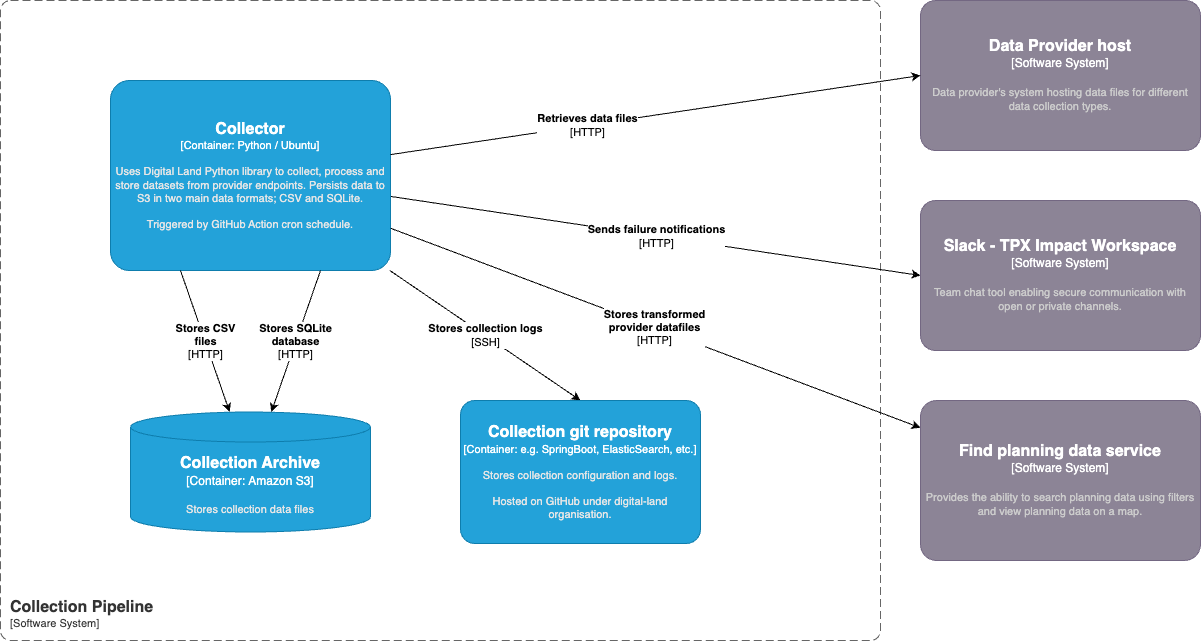

The diagram above was exported from draw.io. Its source (the exported page's mxGraphModel, read from the mxfile embedded in the PNG):
<mxGraphModel dx="2760" dy="1820" grid="1" gridSize="10" guides="1" tooltips="1" connect="1" arrows="1" fold="1" page="1" pageScale="1" pageWidth="2336" pageHeight="1654" math="0" shadow="0">
  <root>
    <mxCell id="0" />
    <mxCell id="1" parent="0" />
    <object placeholders="1" c4Name="Collection Pipeline" c4Type="SystemScopeBoundary" c4Application="Software System" label="&lt;font style=&quot;font-size: 16px&quot;&gt;&lt;b&gt;&lt;div style=&quot;text-align: left&quot;&gt;%c4Name%&lt;/div&gt;&lt;/b&gt;&lt;/font&gt;&lt;div style=&quot;text-align: left&quot;&gt;[%c4Application%]&lt;/div&gt;" id="2">
      <mxCell style="rounded=1;fontSize=11;whiteSpace=wrap;html=1;dashed=1;arcSize=20;fillColor=none;strokeColor=#666666;fontColor=#333333;labelBackgroundColor=none;align=left;verticalAlign=bottom;labelBorderColor=none;spacingTop=0;spacing=10;dashPattern=8 4;metaEdit=1;rotatable=0;perimeter=rectanglePerimeter;noLabel=0;labelPadding=0;allowArrows=0;connectable=0;expand=0;recursiveResize=0;editable=1;pointerEvents=0;absoluteArcSize=1;points=[[0.25,0,0],[0.5,0,0],[0.75,0,0],[1,0.25,0],[1,0.5,0],[1,0.75,0],[0.75,1,0],[0.5,1,0],[0.25,1,0],[0,0.75,0],[0,0.5,0],[0,0.25,0]];" vertex="1" parent="1">
        <mxGeometry x="40" y="120" width="880" height="640" as="geometry" />
      </mxCell>
    </object>
    <object placeholders="1" c4Type="Collection Archive" c4Container="Container" c4Technology="Amazon S3" c4Description="Stores collection data files" label="&lt;font style=&quot;font-size: 16px&quot;&gt;&lt;b&gt;%c4Type%&lt;/b&gt;&lt;/font&gt;&lt;div&gt;[%c4Container%:&amp;nbsp;%c4Technology%]&lt;/div&gt;&lt;br&gt;&lt;div&gt;&lt;font style=&quot;font-size: 11px&quot;&gt;&lt;font color=&quot;#E6E6E6&quot;&gt;%c4Description%&lt;/font&gt;&lt;/div&gt;" id="3">
      <mxCell style="shape=cylinder3;size=15;whiteSpace=wrap;html=1;boundedLbl=1;rounded=0;labelBackgroundColor=none;fillColor=#23A2D9;fontSize=12;fontColor=#ffffff;align=center;strokeColor=#0E7DAD;metaEdit=1;points=[[0.5,0,0],[1,0.25,0],[1,0.5,0],[1,0.75,0],[0.5,1,0],[0,0.75,0],[0,0.5,0],[0,0.25,0]];resizable=0;" vertex="1" parent="1">
        <mxGeometry x="170" y="531.5" width="240" height="120" as="geometry" />
      </mxCell>
    </object>
    <mxCell id="4" value="&lt;b style=&quot;border-color: var(--border-color); color: rgb(0, 0, 0); font-family: Helvetica; font-size: 11px; font-style: normal; font-variant-ligatures: normal; font-variant-caps: normal; letter-spacing: normal; orphans: 2; text-align: center; text-indent: 0px; text-transform: none; widows: 2; word-spacing: 0px; -webkit-text-stroke-width: 0px; text-decoration-thickness: initial; text-decoration-style: initial; text-decoration-color: initial;&quot;&gt;Sends failure notifications&lt;/b&gt;&lt;br style=&quot;border-color: var(--border-color); color: rgb(0, 0, 0); font-family: Helvetica; font-size: 11px; font-style: normal; font-variant-ligatures: normal; font-variant-caps: normal; font-weight: 400; letter-spacing: normal; orphans: 2; text-align: center; text-indent: 0px; text-transform: none; widows: 2; word-spacing: 0px; -webkit-text-stroke-width: 0px; text-decoration-thickness: initial; text-decoration-style: initial; text-decoration-color: initial;&quot;&gt;&lt;span style=&quot;color: rgb(0, 0, 0); font-family: Helvetica; font-size: 11px; font-style: normal; font-variant-ligatures: normal; font-variant-caps: normal; font-weight: 400; letter-spacing: normal; orphans: 2; text-align: center; text-indent: 0px; text-transform: none; widows: 2; word-spacing: 0px; -webkit-text-stroke-width: 0px; background-color: rgb(255, 255, 255); text-decoration-thickness: initial; text-decoration-style: initial; text-decoration-color: initial; float: none; display: inline !important;&quot;&gt;[HTTP]&lt;/span&gt;" style="rounded=0;orthogonalLoop=1;jettySize=auto;html=1;entryX=0;entryY=0.5;entryDx=0;entryDy=0;entryPerimeter=0;" edge="1" source="5" target="6" parent="1">
      <mxGeometry relative="1" as="geometry" />
    </mxCell>
    <object placeholders="1" c4Name="Collector" c4Type="Container" c4Technology="Python / Ubuntu" c4Description="Uses Digital Land Python library to collect, process and store datasets from provider endpoints.  Persists data to S3 in two main data formats; CSV and SQLite.&#10;&#10;Triggered by GitHub Action cron schedule." label="&lt;font style=&quot;font-size: 16px&quot;&gt;&lt;b&gt;%c4Name%&lt;/b&gt;&lt;/font&gt;&lt;div&gt;[%c4Type%: %c4Technology%]&lt;/div&gt;&lt;br&gt;&lt;div&gt;&lt;font style=&quot;font-size: 11px&quot;&gt;&lt;font color=&quot;#E6E6E6&quot;&gt;%c4Description%&lt;/font&gt;&lt;/div&gt;" id="5">
      <mxCell style="rounded=1;whiteSpace=wrap;html=1;fontSize=11;labelBackgroundColor=none;fillColor=#23A2D9;fontColor=#ffffff;align=center;arcSize=10;strokeColor=#0E7DAD;metaEdit=1;resizable=1;points=[[0.25,0,0],[0.5,0,0],[0.75,0,0],[1,0.25,0],[1,0.5,0],[1,0.75,0],[0.75,1,0],[0.5,1,0],[0.25,1,0],[0,0.75,0],[0,0.5,0],[0,0.25,0]];" vertex="1" parent="1">
        <mxGeometry x="150" y="200" width="280" height="190" as="geometry" />
      </mxCell>
    </object>
    <object placeholders="1" c4Name="Slack - TPX Impact Workspace" c4Type="Software System" c4Description="Team chat tool enabling secure communication with open or private channels." label="&lt;font style=&quot;font-size: 16px&quot;&gt;&lt;b&gt;%c4Name%&lt;/b&gt;&lt;/font&gt;&lt;div&gt;[%c4Type%]&lt;/div&gt;&lt;br&gt;&lt;div&gt;&lt;font style=&quot;font-size: 11px&quot;&gt;&lt;font color=&quot;#cccccc&quot;&gt;%c4Description%&lt;/font&gt;&lt;/div&gt;" id="6">
      <mxCell style="rounded=1;whiteSpace=wrap;html=1;labelBackgroundColor=none;fillColor=#8C8496;fontColor=#ffffff;align=center;arcSize=10;strokeColor=#736782;metaEdit=1;resizable=1;points=[[0.25,0,0],[0.5,0,0],[0.75,0,0],[1,0.25,0],[1,0.5,0],[1,0.75,0],[0.75,1,0],[0.5,1,0],[0.25,1,0],[0,0.75,0],[0,0.5,0],[0,0.25,0]];" vertex="1" parent="1">
        <mxGeometry x="960" y="320" width="280" height="150" as="geometry" />
      </mxCell>
    </object>
    <object placeholders="1" c4Name="Data Provider host" c4Type="Software System" c4Description="Data provider's system hosting data files for different data collection types." label="&lt;font style=&quot;font-size: 16px&quot;&gt;&lt;b&gt;%c4Name%&lt;/b&gt;&lt;/font&gt;&lt;div&gt;[%c4Type%]&lt;/div&gt;&lt;br&gt;&lt;div&gt;&lt;font style=&quot;font-size: 11px&quot;&gt;&lt;font color=&quot;#cccccc&quot;&gt;%c4Description%&lt;/font&gt;&lt;/div&gt;" id="7">
      <mxCell style="rounded=1;whiteSpace=wrap;html=1;labelBackgroundColor=none;fillColor=#8C8496;fontColor=#ffffff;align=center;arcSize=10;strokeColor=#736782;metaEdit=1;resizable=1;points=[[0.25,0,0],[0.5,0,0],[0.75,0,0],[1,0.25,0],[1,0.5,0],[1,0.75,0],[0.75,1,0],[0.5,1,0],[0.25,1,0],[0,0.75,0],[0,0.5,0],[0,0.25,0]];" vertex="1" parent="1">
        <mxGeometry x="960" y="120" width="280" height="150" as="geometry" />
      </mxCell>
    </object>
    <mxCell id="8" style="rounded=0;orthogonalLoop=1;jettySize=auto;html=1;entryX=0;entryY=0.5;entryDx=0;entryDy=0;entryPerimeter=0;" edge="1" source="5" target="7" parent="1">
      <mxGeometry relative="1" as="geometry" />
    </mxCell>
    <mxCell id="9" value="&lt;b&gt;Retrieves data files&lt;/b&gt;&lt;br&gt;[HTTP]" style="edgeLabel;html=1;align=center;verticalAlign=middle;resizable=0;points=[];" connectable="0" vertex="1" parent="8">
      <mxGeometry x="-0.2621" y="1" relative="1" as="geometry">
        <mxPoint as="offset" />
      </mxGeometry>
    </mxCell>
    <mxCell id="10" value="&lt;b style=&quot;border-color: var(--border-color); color: rgb(0, 0, 0); font-family: Helvetica; font-size: 11px; font-style: normal; font-variant-ligatures: normal; font-variant-caps: normal; letter-spacing: normal; orphans: 2; text-align: center; text-indent: 0px; text-transform: none; widows: 2; word-spacing: 0px; -webkit-text-stroke-width: 0px; text-decoration-thickness: initial; text-decoration-style: initial; text-decoration-color: initial;&quot;&gt;Stores collection logs&lt;/b&gt;&lt;br style=&quot;border-color: var(--border-color); color: rgb(0, 0, 0); font-family: Helvetica; font-size: 11px; font-style: normal; font-variant-ligatures: normal; font-variant-caps: normal; font-weight: 400; letter-spacing: normal; orphans: 2; text-align: center; text-indent: 0px; text-transform: none; widows: 2; word-spacing: 0px; -webkit-text-stroke-width: 0px; text-decoration-thickness: initial; text-decoration-style: initial; text-decoration-color: initial;&quot;&gt;&lt;span style=&quot;color: rgb(0, 0, 0); font-family: Helvetica; font-size: 11px; font-style: normal; font-variant-ligatures: normal; font-variant-caps: normal; font-weight: 400; letter-spacing: normal; orphans: 2; text-align: center; text-indent: 0px; text-transform: none; widows: 2; word-spacing: 0px; -webkit-text-stroke-width: 0px; background-color: rgb(255, 255, 255); text-decoration-thickness: initial; text-decoration-style: initial; text-decoration-color: initial; float: none; display: inline !important;&quot;&gt;[SSH]&lt;/span&gt;" style="rounded=0;orthogonalLoop=1;jettySize=auto;html=1;entryX=0.5;entryY=0;entryDx=0;entryDy=0;entryPerimeter=0;" edge="1" source="5" target="13" parent="1">
      <mxGeometry relative="1" as="geometry">
        <mxPoint x="530" y="373" as="sourcePoint" />
        <mxPoint x="810" y="428" as="targetPoint" />
      </mxGeometry>
    </mxCell>
    <mxCell id="11" value="&lt;b style=&quot;border-color: var(--border-color); color: rgb(0, 0, 0); font-family: Helvetica; font-size: 11px; font-style: normal; font-variant-ligatures: normal; font-variant-caps: normal; letter-spacing: normal; orphans: 2; text-align: center; text-indent: 0px; text-transform: none; widows: 2; word-spacing: 0px; -webkit-text-stroke-width: 0px; text-decoration-thickness: initial; text-decoration-style: initial; text-decoration-color: initial;&quot;&gt;Stores CSV&lt;br&gt;files&lt;/b&gt;&lt;br style=&quot;border-color: var(--border-color); color: rgb(0, 0, 0); font-family: Helvetica; font-size: 11px; font-style: normal; font-variant-ligatures: normal; font-variant-caps: normal; font-weight: 400; letter-spacing: normal; orphans: 2; text-align: center; text-indent: 0px; text-transform: none; widows: 2; word-spacing: 0px; -webkit-text-stroke-width: 0px; text-decoration-thickness: initial; text-decoration-style: initial; text-decoration-color: initial;&quot;&gt;&lt;span style=&quot;color: rgb(0, 0, 0); font-family: Helvetica; font-size: 11px; font-style: normal; font-variant-ligatures: normal; font-variant-caps: normal; font-weight: 400; letter-spacing: normal; orphans: 2; text-align: center; text-indent: 0px; text-transform: none; widows: 2; word-spacing: 0px; -webkit-text-stroke-width: 0px; background-color: rgb(255, 255, 255); text-decoration-thickness: initial; text-decoration-style: initial; text-decoration-color: initial; float: none; display: inline !important;&quot;&gt;[HTTP]&lt;/span&gt;" style="rounded=0;orthogonalLoop=1;jettySize=auto;html=1;exitX=0.25;exitY=1;exitDx=0;exitDy=0;exitPerimeter=0;" edge="1" source="5" target="3" parent="1">
      <mxGeometry x="-0.0056" relative="1" as="geometry">
        <mxPoint x="530" y="433" as="sourcePoint" />
        <mxPoint x="830" y="620" as="targetPoint" />
        <mxPoint as="offset" />
      </mxGeometry>
    </mxCell>
    <mxCell id="12" value="&lt;b style=&quot;border-color: var(--border-color); color: rgb(0, 0, 0); font-family: Helvetica; font-size: 11px; font-style: normal; font-variant-ligatures: normal; font-variant-caps: normal; letter-spacing: normal; orphans: 2; text-align: center; text-indent: 0px; text-transform: none; widows: 2; word-spacing: 0px; -webkit-text-stroke-width: 0px; text-decoration-thickness: initial; text-decoration-style: initial; text-decoration-color: initial;&quot;&gt;Stores SQLite &lt;br&gt;database&lt;/b&gt;&lt;br style=&quot;border-color: var(--border-color); color: rgb(0, 0, 0); font-family: Helvetica; font-size: 11px; font-style: normal; font-variant-ligatures: normal; font-variant-caps: normal; font-weight: 400; letter-spacing: normal; orphans: 2; text-align: center; text-indent: 0px; text-transform: none; widows: 2; word-spacing: 0px; -webkit-text-stroke-width: 0px; text-decoration-thickness: initial; text-decoration-style: initial; text-decoration-color: initial;&quot;&gt;&lt;span style=&quot;color: rgb(0, 0, 0); font-family: Helvetica; font-size: 11px; font-style: normal; font-variant-ligatures: normal; font-variant-caps: normal; font-weight: 400; letter-spacing: normal; orphans: 2; text-align: center; text-indent: 0px; text-transform: none; widows: 2; word-spacing: 0px; -webkit-text-stroke-width: 0px; background-color: rgb(255, 255, 255); text-decoration-thickness: initial; text-decoration-style: initial; text-decoration-color: initial; float: none; display: inline !important;&quot;&gt;[HTTP]&lt;/span&gt;" style="rounded=0;orthogonalLoop=1;jettySize=auto;html=1;exitX=0.75;exitY=1;exitDx=0;exitDy=0;exitPerimeter=0;" edge="1" source="5" target="3" parent="1">
      <mxGeometry x="-0.0038" relative="1" as="geometry">
        <mxPoint x="386" y="440" as="sourcePoint" />
        <mxPoint x="382" y="550" as="targetPoint" />
        <mxPoint as="offset" />
      </mxGeometry>
    </mxCell>
    <object placeholders="1" c4Name="Collection git repository" c4Type="Container" c4Technology="e.g. SpringBoot, ElasticSearch, etc." c4Description="Stores collection configuration and logs.&#10;&#10;Hosted on GitHub under digital-land organisation." label="&lt;font style=&quot;font-size: 16px&quot;&gt;&lt;b&gt;%c4Name%&lt;/b&gt;&lt;/font&gt;&lt;div&gt;[%c4Type%: %c4Technology%]&lt;/div&gt;&lt;br&gt;&lt;div&gt;&lt;font style=&quot;font-size: 11px&quot;&gt;&lt;font color=&quot;#E6E6E6&quot;&gt;%c4Description%&lt;/font&gt;&lt;/div&gt;" id="13">
      <mxCell style="rounded=1;whiteSpace=wrap;html=1;fontSize=11;labelBackgroundColor=none;fillColor=#23A2D9;fontColor=#ffffff;align=center;arcSize=10;strokeColor=#0E7DAD;metaEdit=1;resizable=1;points=[[0.25,0,0],[0.5,0,0],[0.75,0,0],[1,0.25,0],[1,0.5,0],[1,0.75,0],[0.75,1,0],[0.5,1,0],[0.25,1,0],[0,0.75,0],[0,0.5,0],[0,0.25,0]];" vertex="1" parent="1">
        <mxGeometry x="500" y="520" width="240" height="143" as="geometry" />
      </mxCell>
    </object>
    <mxCell id="14" value="&lt;b style=&quot;border-color: var(--border-color); color: rgb(0, 0, 0); font-family: Helvetica; font-size: 11px; font-style: normal; font-variant-ligatures: normal; font-variant-caps: normal; letter-spacing: normal; orphans: 2; text-align: center; text-indent: 0px; text-transform: none; widows: 2; word-spacing: 0px; -webkit-text-stroke-width: 0px; text-decoration-thickness: initial; text-decoration-style: initial; text-decoration-color: initial;&quot;&gt;Stores transformed &lt;br&gt;provider datafiles&lt;/b&gt;&lt;br style=&quot;border-color: var(--border-color); color: rgb(0, 0, 0); font-family: Helvetica; font-size: 11px; font-style: normal; font-variant-ligatures: normal; font-variant-caps: normal; font-weight: 400; letter-spacing: normal; orphans: 2; text-align: center; text-indent: 0px; text-transform: none; widows: 2; word-spacing: 0px; -webkit-text-stroke-width: 0px; text-decoration-thickness: initial; text-decoration-style: initial; text-decoration-color: initial;&quot;&gt;&lt;span style=&quot;color: rgb(0, 0, 0); font-family: Helvetica; font-size: 11px; font-style: normal; font-variant-ligatures: normal; font-variant-caps: normal; font-weight: 400; letter-spacing: normal; orphans: 2; text-align: center; text-indent: 0px; text-transform: none; widows: 2; word-spacing: 0px; -webkit-text-stroke-width: 0px; background-color: rgb(255, 255, 255); text-decoration-thickness: initial; text-decoration-style: initial; text-decoration-color: initial; float: none; display: inline !important;&quot;&gt;[HTTP]&lt;/span&gt;" style="rounded=0;orthogonalLoop=1;jettySize=auto;html=1;" edge="1" source="5" target="15" parent="1">
      <mxGeometry relative="1" as="geometry">
        <mxPoint x="530" y="417" as="sourcePoint" />
        <mxPoint x="960" y="556.5277777777778" as="targetPoint" />
      </mxGeometry>
    </mxCell>
    <object placeholders="1" c4Name="Find planning data service " c4Type="Software System" c4Description="Provides the ability to search planning data using filters and view planning data on a map." label="&lt;font style=&quot;font-size: 16px&quot;&gt;&lt;b&gt;%c4Name%&lt;/b&gt;&lt;/font&gt;&lt;div&gt;[%c4Type%]&lt;/div&gt;&lt;br&gt;&lt;div&gt;&lt;font style=&quot;font-size: 11px&quot;&gt;&lt;font color=&quot;#cccccc&quot;&gt;%c4Description%&lt;/font&gt;&lt;/div&gt;" id="15">
      <mxCell style="rounded=1;whiteSpace=wrap;html=1;labelBackgroundColor=none;fillColor=#8C8496;fontColor=#ffffff;align=center;arcSize=10;strokeColor=#736782;metaEdit=1;resizable=1;points=[[0.25,0,0],[0.5,0,0],[0.75,0,0],[1,0.25,0],[1,0.5,0],[1,0.75,0],[0.75,1,0],[0.5,1,0],[0.25,1,0],[0,0.75,0],[0,0.5,0],[0,0.25,0]];" vertex="1" parent="1">
        <mxGeometry x="960" y="520" width="280" height="160" as="geometry" />
      </mxCell>
    </object>
  </root>
</mxGraphModel>